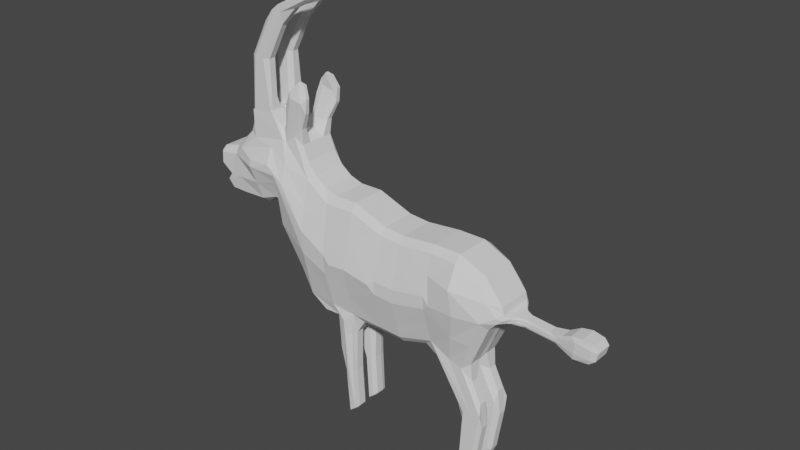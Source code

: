 # Source: Antilope.blend  (saved by Blender 3.1.7; exported with 4.5.12 LTS)
import bpy
from mathutils import Matrix  # noqa: F401  (used for matrix-valued properties, if any)

bpy.ops.wm.read_factory_settings(use_empty=True)
scene = bpy.context.scene
scene.name = 'Scene'

# ---- collections
col_collection = bpy.data.collections.new('Collection'); scene.collection.children.link(col_collection)

# ---- world
world_world = bpy.data.worlds.new('World'); scene.world = world_world
world_world.use_nodes = True; world_world.node_tree.nodes.clear()
_N = world_world.node_tree.nodes; _L = world_world.node_tree.links
n0 = _N.new('ShaderNodeOutputWorld'); n0.name = 'World Output'; n0.location = (300, 300)
n1 = _N.new('ShaderNodeBackground'); n1.name = 'Background'; n1.location = (10, 300)
n1.inputs[0].default_value = (0.05088, 0.05088, 0.05088, 1.0)
_L.new(n1.outputs[0], n0.inputs[0])
n0.is_active_output = True
world_world.color = (0.05088, 0.05088, 0.05088)
world_world.use_sun_shadow = False
world_world.sun_shadow_jitter_overblur = 0.0

# ---- meshes
me_plane = bpy.data.meshes.new('Plane')
me_plane.from_pydata([(0.1519, 0.5673, 0.0), (0.3931, 0.5483, 0.0), (0.7921, 0.5877, 0.0), (1.541, 5.826e-06, 0.0), (1.783, -0.03967, 0.0), (2.132, -0.06503, 0.0), (2.358, -0.13, 0.0), (1.101, 0.5877, 0.0), (1.41, 0.4472, 0.0), (1.616, 0.185, 0.0), (1.64, 0.07726, 0.0), (1.799, 0.05384, 0.0), (2.155, 0.01638, 0.0), (2.379, 0.1334, 0.0), (2.632, 0.08194, 0.0), (2.584, -0.1154, 0.0), (-0.2488, 0.717, 0.0), (-1.018, -0.2918, 0.0), (-1.299, 0.1465, 0.0), (-1.299, 0.4443, 0.0), (-1.552, 0.3272, 0.0), (-1.828, 0.3131, 0.0), (-2.081, 0.3412, 0.0), (-2.166, 0.4677, 0.0), (-2.114, 0.5332, 0.0), (-2.24, 0.6128, 0.0), (-2.273, 0.8095, 0.0), (-1.992, 0.8844, 0.0), (-1.758, 1.114, 0.0), (-1.653, 1.411, 0.0), (-1.371, 1.44, 0.0), (-1.196, 1.24, 0.0), (-0.9996, 1.25, 0.0), (-0.8638, 0.9078, 0.0), (-0.6015, 0.7112, 0.0), (-1.631, 1.413, 0.09466), (-1.394, 1.437, 0.09466), (-1.636, 2.013, 0.09466), (-1.399, 2.013, 0.09466), (-1.353, 2.556, 0.09466), (-1.116, 2.556, 0.09466), (-0.8947, 2.797, 0.09466), (-0.6579, 2.797, 0.09466), (-0.4575, 2.958, 0.09466), (-0.2236, 2.922, 0.09466), (0.1992, 3.012, 0.09466), (0.1519, -0.6853, 0.2433), (0.3931, -0.6944, 0.2433), (0.1519, 0.5673, 0.2433), (0.3931, 0.5483, 0.2433), (0.8033, -0.5652, 0.2433), (0.7921, 0.5877, 0.2433), (1.185, -1.206, 0.2433), (1.189, -1.729, 0.2433), (1.182, -1.826, 0.2433), (1.057, -1.947, 0.2433), (1.302, -1.959, 0.2433), (1.361, -1.814, 0.2433), (1.462, -1.167, 0.2433), (1.236, -0.6946, 0.2433), (1.541, 5.872e-06, 0.3225), (1.783, -0.03967, 0.05798), (2.132, -0.06503, 0.0679), (2.358, -0.13, 0.1163), (1.101, 0.5877, 0.2433), (1.41, 0.4472, 0.2433), (1.616, 0.185, 0.2433), (1.64, 0.07726, 0.2433), (1.799, 0.05384, 0.05798), (2.155, 0.01638, 0.0679), (2.379, 0.1334, 0.1163), (2.632, 0.08194, 0.1163), (2.584, -0.1154, 0.1163), (-0.2538, -0.6853, 0.2433), (-0.2488, 0.717, 0.2433), (-0.2706, -1.348, 0.2433), (-0.2433, -1.84, 0.2433), (-0.3682, -1.945, 0.2433), (-0.3994, -1.376, 0.2433), (-0.4657, -1.118, 0.2433), (-0.5126, -0.7357, 0.2433), (-0.6699, -0.747, 0.2433), (-0.8778, -0.5672, 0.2433), (-1.018, -0.2918, 0.2433), (-1.299, 0.1465, 0.2433), (-1.299, 0.4443, 0.2433), (-1.552, 0.3272, 0.2433), (-1.828, 0.3131, 0.2433), (-2.081, 0.3412, 0.2433), (-2.166, 0.4677, 0.2433), (-2.114, 0.5332, 0.2433), (-2.24, 0.6128, 0.2433), (-2.273, 0.8095, 0.2433), (-1.992, 0.8844, 0.2433), (-1.758, 1.114, 0.2433), (-1.653, 1.411, 0.2433), (-1.371, 1.44, 0.2433), (-1.196, 1.24, 0.2433), (-1.125, 1.712, 0.2919), (-0.9332, 1.904, 0.2166), (-0.8201, 1.641, 0.2919), (-0.9996, 1.25, 0.2433), (-0.8638, 0.9078, 0.2433), (-0.6015, 0.7112, 0.2433), (-1.631, 1.413, 0.2433), (-1.394, 1.437, 0.2433), (-1.636, 2.013, 0.2433), (-1.399, 2.013, 0.2433), (-1.353, 2.556, 0.2433), (-1.116, 2.556, 0.2433), (-0.8947, 2.797, 0.2433), (-0.6579, 2.797, 0.2433), (-0.4575, 2.958, 0.2433), (-0.2236, 2.922, 0.2433), (0.1992, 3.012, 0.2433), (1.799, 0.05384, 0.032), (2.155, 0.01638, 0.02762), (2.379, 0.1334, 0.06604), (2.632, 0.08194, 0.03477), (-1.371, 1.44, 0.06604), (2.584, -0.1154, 0.03477), (0.3931, -0.6944, 0.06604), (0.1519, -0.6853, 0.06604), (-1.196, 1.24, 0.1064), (-1.125, 1.712, 0.2029), (2.358, -0.13, 0.06604), (0.1519, 0.5673, 0.06604), (0.3931, 0.5483, 0.06604), (-0.9332, 1.904, 0.1559), (-0.2488, 0.717, 0.06604), (-0.8201, 1.641, 0.2029), (-0.2538, -0.6853, 0.06604), (0.8033, -0.5652, 0.06604), (-0.9996, 1.25, 0.1064), (-0.2706, -1.348, 0.06604), (0.7921, 0.5877, 0.06604), (-0.8638, 0.9078, 0.06604), (-0.2433, -1.84, 0.06604), (1.185, -1.206, 0.06604), (-0.6015, 0.7112, 0.06604), (-0.3682, -1.945, 0.06604), (1.189, -1.729, 0.06604), (-0.3994, -1.376, 0.06604), (1.182, -1.826, 0.06604), (-0.4657, -1.118, 0.06604), (1.057, -1.947, 0.06604), (-0.5126, -0.7357, 0.06604), (1.302, -1.959, 0.06604), (1.361, -1.814, 0.06604), (1.462, -1.167, 0.06604), (1.236, -0.6946, 0.06604), (1.541, 5.86e-06, 0.06604), (1.783, -0.03967, 0.032), (2.132, -0.06503, 0.02762), (1.101, 0.5877, 0.06604), (1.41, 0.4472, 0.06604), (1.616, 0.185, 0.06604), (1.64, 0.07726, 0.06604), (-1.371, 1.44, 0.06604), (0.3931, -0.7062, 0.0), (0.1519, -0.6971, 0.0), (-0.2538, -0.6971, 0.0), (0.8033, -0.5769, 0.0), (-0.7842, -0.747, 0.0), (-0.9921, -0.5672, 0.0), (-0.519, -0.7511, 0.0), (1.322, -0.5552, 0.0), (0.3931, -0.07305, 0.4118), (-1.248, 0.8423, 0.4118), (-0.2513, 0.01582, 0.4118), (0.7977, 0.01124, 0.4118), (-0.8708, 0.1703, 0.4118), (0.1519, -0.059, 0.4118), (-0.5571, -0.01229, 0.4118), (-1.62, 0.8634, 0.4118), (-0.3721, -0.7084, 0.2944), (-0.2891, -1.879, 0.2433), (-0.3259, -1.36, 0.2944), (1.02, -0.6299, 0.2433), (1.324, -1.186, 0.2433), (1.169, 0.005622, 0.4118), (0.3931, 0.2376, 0.3275), (0.7949, 0.2994, 0.3275), (-0.5793, 0.3494, 0.3275), (-0.8673, 0.5391, 0.3275), (-0.25, 0.3664, 0.3275), (0.1519, 0.2542, 0.3275), (1.135, 0.2966, 0.4417), (-1.273, 0.6433, 0.3275), (-1.586, 0.5953, 0.3275), (-1.912, 0.557, 0.2756), (-1.22, 1.057, 0.3209), (-0.2465, -1.783, 0.2433), (-0.3718, -1.88, 0.2433), (-0.3718, -1.88, 0.06604), (-0.2465, -1.783, 0.06604), (-0.2933, -1.819, 0.2492), (1.662, -0.01983, 0.0), (1.719, 0.06555, 0.0), (1.662, -0.01983, 0.1348), (1.719, 0.06555, 0.09523), (1.719, 0.06555, 0.04902), (1.662, -0.01983, 0.04902), (-0.5232, -0.5633, 0.2835), (0.1519, -0.3722, 0.3275), (1.388, -0.3473, 0.2829), (-0.2525, -0.3348, 0.3275), (1.388, -0.3473, 0.06604), (1.431, -0.2776, 0.0), (0.3931, -0.3837, 0.3275), (0.8005, -0.277, 0.3275), (1.094, -0.3121, 0.3275)], [], [(158, 35, 36), (35, 37, 38, 36), (37, 39, 40, 38), (39, 41, 42, 40), (41, 43, 44, 42), (43, 45, 44), (204, 209, 167, 172), (181, 167, 170, 182), (204, 172, 169, 206), (192, 196, 176, 76), (185, 183, 173, 169), (73, 175, 177, 75), (203, 173, 171, 82), (191, 97, 96, 105, 104, 95, 94), (98, 100, 99), (70, 63, 72, 71), (211, 205, 60, 180), (57, 54, 55, 56), (178, 179, 58, 59), (52, 53, 54, 57, 58, 179), (104, 105, 107, 106), (106, 107, 109, 108), (108, 109, 111, 110), (110, 111, 113, 112), (112, 113, 114), (116, 115, 68, 69), (29, 95, 104, 35, 158, 119, 30), (117, 116, 69, 70), (38, 40, 109, 107), (28, 27, 93, 94), (118, 117, 70, 71), (120, 118, 71, 72), (122, 121, 47, 46), (39, 37, 106, 108), (123, 119, 96, 97), (40, 42, 111, 109), (124, 123, 97, 98), (125, 120, 72, 63), (127, 126, 48, 49), (128, 124, 98, 99), (126, 129, 74, 48), (41, 39, 108, 110), (130, 128, 99, 100), (131, 122, 46, 73), (121, 132, 50, 47), (42, 44, 113, 111), (133, 130, 100, 101), (134, 131, 73, 75), (135, 127, 49, 51), (43, 41, 110, 112), (136, 133, 101, 102), (195, 134, 75, 192), (132, 138, 52, 50), (45, 43, 112, 114), (139, 136, 102, 103), (140, 137, 76, 176, 77), (138, 141, 53, 52), (194, 140, 77, 193), (141, 143, 54, 53), (129, 139, 103, 74), (144, 142, 78, 79), (143, 145, 55, 54), (146, 144, 79, 80), (145, 147, 56, 55), (29, 28, 94, 95), (147, 148, 57, 56), (81, 163, 165, 146, 80), (148, 149, 58, 57), (82, 164, 163, 81), (149, 150, 59, 58), (17, 164, 82, 83), (207, 151, 60, 205), (18, 17, 83, 84), (202, 152, 61, 199), (19, 18, 84, 85), (152, 153, 62, 61), (20, 19, 85, 86), (153, 125, 63, 62), (21, 20, 86, 87), (154, 135, 51, 64), (22, 21, 87, 88), (155, 154, 64, 65), (23, 22, 88, 89), (156, 155, 65, 66), (44, 45, 114, 113), (24, 23, 89, 90), (157, 156, 66, 67), (36, 38, 107, 105), (25, 24, 90, 91), (201, 157, 67, 200), (26, 25, 91, 92), (198, 10, 157, 201), (10, 9, 156, 157), (9, 8, 155, 156), (8, 7, 154, 155), (7, 2, 135, 154), (5, 6, 125, 153), (4, 5, 153, 152), (197, 4, 152, 202), (16, 34, 139, 129), (34, 33, 136, 139), (33, 32, 133, 136), (2, 1, 127, 135), (124, 128, 130), (123, 124, 130, 133), (0, 16, 129, 126), (1, 0, 126, 127), (6, 15, 120, 125), (31, 123, 133, 32), (31, 30, 119, 123), (15, 14, 118, 120), (96, 119, 158, 36, 105), (14, 13, 117, 118), (13, 12, 116, 117), (12, 11, 115, 116), (37, 35, 104, 106), (121, 122, 160, 159), (122, 131, 161, 160), (132, 121, 159, 162), (194, 195, 137, 140), (131, 146, 165, 161), (144, 146, 131, 134, 142), (143, 148, 147, 145), (166, 150, 132, 162), (208, 207, 150, 166), (132, 150, 149, 138), (138, 149, 148, 143, 141), (27, 26, 92, 93), (97, 101, 100, 98), (83, 82, 171, 168, 188, 85, 84), (190, 93, 92, 91, 90), (210, 209, 47, 50), (176, 196, 193, 77), (185, 186, 48, 74), (184, 183, 103, 102), (187, 66, 65, 64), (186, 181, 49, 48), (206, 203, 80, 175, 73), (177, 175, 80, 79, 78), (196, 177, 78, 193), (50, 52, 179, 178), (210, 211, 180, 170), (182, 187, 64, 51), (170, 180, 187, 182), (172, 167, 181, 186), (171, 173, 183, 184), (169, 172, 186, 185), (74, 103, 183, 185), (49, 181, 182, 51), (188, 168, 174, 189), (180, 60, 67, 66, 187), (85, 188, 189, 86), (87, 190, 90, 89, 88), (189, 174, 93, 190), (86, 189, 190, 87), (142, 134, 195, 194), (168, 191, 94, 93, 174), (168, 171, 184, 191), (191, 184, 102, 101, 97), (142, 194, 193, 78), (137, 195, 192, 76), (75, 177, 196, 192), (200, 199, 61, 68), (69, 62, 63, 70), (68, 61, 62, 69), (67, 60, 199, 200), (3, 197, 202, 151), (11, 198, 201, 115), (115, 201, 200, 68), (151, 202, 199, 60), (80, 203, 82, 81), (50, 178, 211, 210), (170, 167, 209, 210), (3, 151, 207, 208), (150, 207, 205, 59), (178, 59, 205, 211), (46, 204, 206, 73), (46, 47, 209, 204), (169, 173, 203, 206)])
_uv = me_plane.uv_layers.new(name='UVMap')
_uv.uv.foreach_set('vector', [0.0, 0.0, 0.0, 0.0, 0.0, 0.0, 0.0, 0.0, 0.0, 0.0, 0.0, 0.0, 0.0, 0.0, 0.0, 0.0, 0.0, 0.0, 0.0, 0.0, 0.0, 0.0, 0.0, 0.0, 0.0, 0.0, 0.0, 0.0, 0.0, 0.0, 0.0, 0.0, 0.0, 0.0, 0.0, 0.0, 0.0, 0.0, 0.0, 0.0, 0.0, 0.0, 0.0, 0.0, 0.0, 0.25, 1.0, 0.25, 1.0, 0.5, 0.0, 0.5, 1.0, 0.75, 1.0, 0.5, 1.0, 0.5, 1.0, 0.75, 0.0, 0.25, 0.0, 0.5, 0.0, 0.5, 0.0, 0.25, 0.0, 0.0, 0.0, 0.0, 0.0, 0.0, 0.0, 0.0, 0.0, 0.75, 0.0, 0.0, 0.0, 0.0, 0.0, 0.5, 0.0, 0.0, 0.0, 0.0, 0.0, 0.0, 0.0, 0.0, 0.0, 0.0, 0.0, 0.0, 0.0, 0.0, 0.0, 0.0, 0.0, 0.0, 0.0, 0.0, 0.0, 0.0, 0.0, 0.0, 0.0, 0.0, 0.0, 0.0, 0.0, 0.0, 0.0, 0.0, 0.0, 0.0, 0.0, 0.0, 0.0, 0.0, 0.0, 0.0, 0.0, 0.0, 0.0, 0.0, 0.5, 0.125, 0.0, 0.0, 0.0, 0.0, 0.5, 0.25, 0.0, 0.0, 0.0, 0.0, 0.0, 0.0, 0.0, 0.0, 0.5, 0.0, 0.0, 0.0, 0.0, 0.0, 0.0, 0.0, 0.0, 0.0, 0.0, 0.0, 0.0, 0.0, 0.0, 0.0, 0.0, 0.0, 0.0, 0.0, 0.0, 0.0, 0.0, 0.0, 0.0, 0.0, 0.0, 0.0, 0.0, 0.0, 0.0, 0.0, 0.0, 0.0, 0.0, 0.0, 0.0, 0.0, 0.0, 0.0, 0.0, 0.0, 0.0, 0.0, 0.0, 0.0, 0.0, 0.0, 0.0, 0.0, 0.0, 0.0, 0.0, 0.0, 0.0, 0.0, 0.0, 0.0, 0.0, 0.0, 0.0, 0.0, 0.0, 0.0, 0.0, 0.0, 0.0, 0.0, 0.0, 0.0, 0.0, 0.0, 0.0, 0.0, 0.0, 0.0, 0.0, 0.0, 0.0, 0.0, 0.0, 0.0, 0.0, 0.0, 0.0, 0.0, 0.0, 0.0, 0.0, 0.0, 0.0, 0.0, 0.0, 0.0, 0.0, 0.0, 0.0, 0.0, 0.0, 0.0, 0.0, 0.0, 0.0, 0.0, 0.0, 0.0, 0.0, 0.0, 0.0, 0.0, 0.0, 0.0, 0.0, 0.0, 0.0, 0.0, 0.0, 0.0, 0.0, 0.0, 0.0, 0.0, 1.0, 0.0, 1.0, 0.0, 0.0, 0.0, 0.0, 0.0, 0.0, 0.0, 0.0, 0.0, 0.0, 0.0, 0.0, 0.0, 0.0, 0.0, 0.0, 0.0, 0.0, 0.0, 0.0, 0.0, 0.0, 0.0, 0.0, 0.0, 0.0, 0.0, 0.0, 0.0, 0.0, 0.0, 0.0, 0.0, 0.0, 0.0, 0.0, 0.0, 0.0, 0.0, 0.0, 0.0, 0.0, 0.0, 1.0, 1.0, 0.0, 1.0, 0.0, 1.0, 1.0, 1.0, 0.0, 0.0, 0.0, 0.0, 0.0, 0.0, 0.0, 0.0, 0.0, 1.0, 0.0, 1.0, 0.0, 1.0, 0.0, 1.0, 0.0, 0.0, 0.0, 0.0, 0.0, 0.0, 0.0, 0.0, 0.0, 0.0, 0.0, 0.0, 0.0, 0.0, 0.0, 0.0, 0.0, 0.0, 0.0, 0.0, 0.0, 0.0, 0.0, 0.0, 1.0, 0.0, 1.0, 0.0, 1.0, 0.0, 1.0, 0.0, 0.0, 0.0, 0.0, 0.0, 0.0, 0.0, 0.0, 0.0, 0.0, 0.0, 0.0, 0.0, 0.0, 0.0, 0.0, 0.0, 0.0, 0.0, 0.0, 0.0, 0.0, 0.0, 0.0, 0.0, 1.0, 1.0, 1.0, 1.0, 1.0, 1.0, 1.0, 1.0, 0.0, 0.0, 0.0, 0.0, 0.0, 0.0, 0.0, 0.0, 0.0, 0.0, 0.0, 0.0, 0.0, 0.0, 0.0, 0.0, 0.0, 0.0, 0.0, 0.0, 0.0, 0.0, 0.0, 0.0, 1.0, 0.0, 0.0, 0.0, 0.0, 0.0, 1.0, 0.0, 0.0, 0.0, 0.0, 0.0, 0.0, 0.0, 0.0, 0.0, 0.0, 0.0, 0.0, 0.0, 0.0, 0.0, 0.0, 0.0, 0.0, 0.0, 0.0, 0.0, 0.0, 0.0, 0.0, 0.0, 0.0, 0.0, 0.0, 0.0, 0.0, 0.0, 0.0, 0.0, 0.0, 0.0, 0.0, 0.0, 0.0, 0.0, 0.0, 0.0, 0.0, 0.0, 0.0, 0.0, 0.0, 0.0, 0.0, 0.0, 0.0, 0.0, 0.0, 1.0, 0.0, 0.0, 0.0, 0.0, 0.0, 1.0, 0.0, 0.0, 0.0, 0.0, 0.0, 0.0, 0.0, 0.0, 0.0, 0.0, 0.0, 0.0, 0.0, 0.0, 0.0, 0.0, 0.0, 0.0, 0.0, 0.0, 0.0, 0.0, 0.0, 0.0, 0.0, 0.0, 0.0, 0.0, 0.0, 0.0, 0.0, 0.0, 0.0, 0.0, 0.0, 0.0, 0.0, 0.0, 0.0, 0.0, 0.0, 0.0, 0.0, 0.0, 0.0, 0.0, 0.0, 0.0, 0.0, 0.0, 0.0, 0.0, 0.0, 0.0, 0.0, 0.0, 0.0, 0.0, 0.0, 0.0, 0.0, 0.0, 0.0, 0.0, 0.0, 0.0, 0.0, 0.0, 0.0, 0.0, 0.0, 0.0, 0.0, 0.0, 0.0, 0.0, 0.0, 0.0, 0.0, 0.0, 0.0, 0.0, 0.0, 0.0, 0.0, 0.0, 0.0, 0.0, 0.0, 0.0, 0.0, 0.0, 0.0, 0.0, 0.0, 0.0, 0.0, 0.0, 0.0, 0.0, 0.0, 0.0, 0.0, 0.0, 0.0, 0.0, 0.0, 0.0, 0.0, 0.0, 0.0, 0.0, 0.0, 0.0, 0.0, 0.0, 0.0, 0.0, 0.0, 0.0, 0.0, 0.0, 0.0, 0.0, 0.0, 0.0, 0.0, 0.0, 0.0, 0.0, 0.0, 0.0, 0.0, 0.0, 0.0, 0.0, 0.0, 0.0, 0.0, 0.0, 0.0, 0.0, 0.0, 0.0, 0.0, 0.0, 0.0, 0.0, 0.0, 0.0, 0.0, 0.0, 0.0, 0.0, 0.0, 0.0, 1.0, 1.0, 1.0, 1.0, 0.0, 0.0, 0.0, 0.0, 0.0, 0.0, 0.0, 0.0, 0.0, 0.0, 0.0, 0.0, 0.0, 0.0, 0.0, 0.0, 0.0, 0.0, 0.0, 0.0, 0.0, 0.0, 0.0, 0.0, 0.0, 0.0, 0.0, 0.0, 0.0, 0.0, 0.0, 0.0, 0.0, 0.0, 0.0, 0.0, 0.0, 0.0, 0.0, 0.0, 0.0, 0.0, 0.0, 0.0, 0.0, 0.0, 0.0, 0.0, 0.0, 0.0, 0.0, 0.0, 0.0, 0.0, 0.0, 0.0, 0.0, 0.0, 0.0, 0.0, 0.0, 0.0, 0.0, 0.0, 0.0, 0.0, 0.0, 0.0, 0.0, 0.0, 0.0, 0.0, 0.0, 0.0, 0.0, 0.0, 0.0, 0.0, 0.0, 0.0, 0.0, 0.0, 0.0, 0.0, 0.0, 0.0, 0.0, 0.0, 0.0, 0.0, 0.0, 0.0, 0.0, 0.0, 0.0, 0.0, 0.0, 0.0, 0.0, 0.0, 0.0, 0.0, 0.0, 0.0, 0.0, 0.0, 0.0, 0.0, 0.0, 0.0, 0.0, 0.0, 0.0, 0.0, 0.0, 0.0, 0.0, 0.0, 0.0, 0.0, 0.0, 0.0, 0.0, 0.0, 1.0, 1.0, 1.0, 1.0, 0.0, 0.0, 0.0, 0.0, 0.0, 0.0, 0.0, 0.0, 0.0, 0.0, 0.0, 0.0, 0.0, 0.0, 0.0, 0.0, 0.0, 0.0, 0.0, 0.0, 0.0, 0.0, 0.0, 0.0, 0.0, 0.0, 0.0, 1.0, 0.0, 0.0, 0.0, 0.0, 0.0, 1.0, 0.0, 0.0, 0.0, 0.0, 0.0, 0.0, 0.0, 0.0, 0.0, 0.0, 0.0, 0.0, 0.0, 0.0, 0.0, 0.0, 1.0, 1.0, 1.0, 1.0, 1.0, 1.0, 1.0, 1.0, 0.0, 0.0, 0.0, 0.0, 0.0, 0.0, 0.0, 0.0, 0.0, 0.0, 0.0, 0.0, 0.0, 0.0, 0.0, 1.0, 0.0, 1.0, 0.0, 1.0, 0.0, 1.0, 1.0, 1.0, 0.0, 1.0, 0.0, 1.0, 1.0, 1.0, 0.0, 0.0, 0.0, 0.0, 0.0, 0.0, 0.0, 0.0, 0.0, 0.0, 0.0, 0.0, 0.0, 0.0, 0.0, 0.0, 0.0, 0.0, 0.0, 0.0, 0.0, 0.0, 0.0, 0.0, 0.0, 0.0, 0.0, 0.0, 0.0, 0.0, 0.0, 0.0, 0.0, 0.0, 0.0, 0.0, 0.0, 0.0, 0.0, 0.0, 0.0, 0.0, 0.0, 0.0, 0.0, 0.0, 0.0, 0.0, 0.0, 0.0, 0.0, 0.0, 0.0, 0.0, 0.0, 0.0, 0.0, 0.0, 0.0, 0.0, 0.0, 0.0, 0.0, 0.0, 0.0, 0.0, 0.0, 0.0, 0.0, 0.0, 0.0, 0.0, 0.0, 0.0, 1.0, 0.0, 0.0, 0.0, 0.0, 0.0, 1.0, 0.0, 0.0, 0.0, 0.0, 0.0, 0.0, 0.0, 0.0, 0.0, 1.0, 0.0, 1.0, 0.0, 1.0, 0.0, 1.0, 0.0, 0.0, 0.0, 0.0, 0.0, 0.0, 0.0, 0.0, 0.0, 0.0, 0.0, 0.0, 0.0, 0.0, 0.0, 0.0, 0.0, 0.0, 0.0, 0.0, 0.0, 0.0, 0.0, 0.0, 0.0, 0.0, 0.0, 0.0, 0.0, 0.0, 0.0, 0.0, 0.0, 0.0, 0.0, 0.7732, 0.0, 0.0, 0.0, 1.0, 0.0, 1.0, 0.0, 0.3866, 0.0, 0.0, 0.0, 0.0, 0.0, 0.7732, 0.0, 1.0, 0.0, 0.0, 0.0, 0.0, 0.0, 0.0, 0.0, 0.0, 0.0, 0.0, 0.0, 0.0, 0.0, 0.0, 0.0, 0.0, 0.0, 0.0, 0.0, 0.0, 0.0, 0.0, 0.0, 0.0, 0.0, 0.0, 0.0, 0.0, 0.0, 0.0, 0.0, 0.0, 0.0, 0.0, 0.0, 0.0, 0.0, 0.0, 0.0, 0.0, 0.0, 0.0, 0.0, 0.0, 0.0, 0.0, 0.0, 0.0, 0.0, 0.0, 0.0, 0.0, 0.0, 0.0, 0.0, 0.0, 0.0, 1.0, 0.25, 1.0, 0.25, 1.0, 0.0, 1.0, 0.0, 0.0, 0.0, 0.0, 0.0, 0.0, 0.0, 0.0, 0.0, 0.0, 0.75, 0.0, 0.75, 0.0, 1.0, 0.0, 1.0, 0.0, 0.0, 0.0, 0.0, 0.0, 0.0, 0.0, 0.0, 0.25, 0.125, 0.0, 0.0, 0.0, 0.0, 0.0, 0.0, 0.0, 0.75, 1.0, 0.75, 1.0, 1.0, 0.0, 1.0, 0.0, 0.25, 0.0, 0.0, 0.0, 0.0, 0.0, 0.0, 0.0, 0.0, 0.0, 0.0, 0.0, 0.0, 0.0, 0.0, 0.0, 0.0, 0.0, 0.0, 0.0, 0.0, 0.0, 0.0, 0.0, 0.0, 0.0, 0.0, 1.0, 0.0, 0.0, 0.0, 0.0, 0.0, 0.5, 0.0, 1.0, 0.25, 0.5, 0.125, 0.5, 0.25, 1.0, 0.5, 1.0, 0.75, 0.25, 0.125, 0.0, 0.0, 1.0, 1.0, 1.0, 0.5, 0.5, 0.25, 0.25, 0.125, 1.0, 0.75, 0.0, 0.5, 1.0, 0.5, 1.0, 0.75, 0.0, 0.75, 0.0, 0.0, 0.0, 0.0, 0.0, 0.0, 0.0, 0.0, 0.0, 0.5, 0.0, 0.5, 0.0, 0.75, 0.0, 0.75, 0.0, 1.0, 0.0, 0.0, 0.0, 0.0, 0.0, 0.75, 1.0, 1.0, 1.0, 0.75, 1.0, 0.75, 1.0, 1.0, 0.0, 0.0, 0.0, 0.0, 0.0, 0.0, 0.0, 0.0, 0.5, 0.25, 0.0, 0.0, 0.0, 0.0, 0.0, 0.0, 0.25, 0.125, 0.0, 0.0, 0.0, 0.0, 0.0, 0.0, 0.0, 0.0, 0.0, 0.0, 0.0, 0.0, 0.0, 0.0, 0.0, 0.0, 0.0, 0.0, 0.0, 0.0, 0.0, 0.0, 0.0, 0.0, 0.0, 0.0, 0.0, 0.0, 0.0, 0.0, 0.0, 0.0, 0.0, 0.0, 0.0, 0.0, 0.0, 0.0, 0.0, 0.0, 0.0, 0.0, 0.0, 0.0, 0.0, 0.0, 0.0, 0.0, 0.0, 0.0, 0.0, 0.0, 0.0, 0.0, 0.0, 0.0, 0.0, 0.0, 0.0, 0.0, 0.0, 0.0, 0.0, 0.0, 0.0, 0.0, 0.0, 0.0, 0.0, 0.0, 0.0, 0.0, 0.0, 0.0, 0.0, 0.0, 0.0, 0.0, 0.0, 0.0, 0.0, 0.0, 0.0, 0.0, 0.0, 0.0, 0.0, 0.0, 0.0, 0.0, 0.0, 0.0, 0.0, 0.0, 0.0, 0.0, 0.0, 0.0, 0.0, 0.0, 0.0, 0.0, 0.0, 0.0, 0.0, 0.0, 0.0, 0.0, 0.0, 0.0, 0.0, 0.0, 0.0, 0.0, 0.0, 0.0, 0.0, 0.0, 0.0, 0.0, 0.0, 0.0, 0.0, 0.0, 0.0, 0.0, 0.0, 0.0, 0.0, 0.0, 0.0, 0.0, 0.0, 0.0, 0.0, 0.0, 0.0, 0.0, 0.0, 0.0, 0.0, 0.0, 0.0, 0.0, 0.0, 0.0, 0.0, 0.0, 0.0, 0.0, 0.0, 0.0, 0.0, 0.0, 0.0, 0.0, 0.0, 0.0, 0.0, 0.0, 0.0, 0.0, 0.0, 0.0, 0.0, 0.0, 1.0, 0.0, 0.5, 0.0, 0.5, 0.125, 1.0, 0.25, 1.0, 0.5, 1.0, 0.5, 1.0, 0.25, 1.0, 0.25, 0.0, 0.0, 0.0, 0.0, 0.0, 0.0, 0.3866, 0.0, 0.0, 0.0, 0.0, 0.0, 0.0, 0.0, 0.0, 0.0, 0.5, 0.0, 0.0, 0.0, 0.0, 0.0, 0.5, 0.125, 0.0, 0.0, 0.0, 0.25, 0.0, 0.25, 0.0, 0.0, 0.0, 0.0, 1.0, 0.0, 1.0, 0.25, 0.0, 0.25, 0.0, 0.5, 0.0, 0.0, 0.0, 0.0, 0.0, 0.25])
me_plane.use_remesh_fix_poles = True
me_plane.use_remesh_preserve_attributes = False
me_plane.update()

# ---- objects
ob_empty = bpy.data.objects.new('Empty', None)
ob_plane = bpy.data.objects.new('Plane', me_plane)

# ---- transforms, parenting, visibility, modifiers, constraints
ob_empty.location = (-5.062, 0.0, 0.0)
ob_empty.rotation_euler = (1.571, -0.0, -0.0)
ob_empty.empty_display_type = 'IMAGE'
ob_empty.empty_display_size = 5.0
ob_plane.location = (0.0, 0.0, 0.0)
ob_plane.rotation_euler = (1.571, -0.0, 0.0)
_m = ob_plane.modifiers.new('Mirror', 'MIRROR')
_m.use_axis = (False, False, True)
_m.use_clip = True
_m = ob_plane.modifiers.new('Bevel', 'BEVEL')
_m.width = 25.0
_m.width_pct = 25.0
_m.offset_type = 'PERCENT'

# ---- collection membership
col_collection.objects.link(ob_empty)
col_collection.objects.link(ob_plane)

# ---- scene / render settings (as saved in the file)
scene.frame_start = 1; scene.frame_end = 250; scene.frame_set(75)
scene.render.engine = 'BLENDER_EEVEE_NEXT'
scene.cycles.sampling_pattern = 'TABULATED_SOBOL'
scene.cycles.use_light_tree = False
scene.view_settings.view_transform = 'Filmic'
bpy.context.view_layer.update()

# ---- added for rendering (the .blend has no active camera and no usable light): camera, sun
cam_auto = bpy.data.cameras.new('AutoCamera')
cam_auto.lens = 50.0
cam_auto.sensor_width = 36.0
cam_auto.clip_end = 1000.0
ob_auto_camera = bpy.data.objects.new('AutoCamera', cam_auto)
scene.collection.objects.link(ob_auto_camera)
ob_auto_camera.location = (6.66678, -7.78699, 5.71248)
ob_auto_camera.rotation_euler = (1.09748, -7.21219e-08, 0.694738)
scene.camera = ob_auto_camera
light_auto_sun = bpy.data.lights.new('AutoSun', 'SUN')
light_auto_sun.energy = 3.0
light_auto_sun.angle = 0.0523599
ob_auto_sun = bpy.data.objects.new('AutoSun', light_auto_sun)
scene.collection.objects.link(ob_auto_sun)
ob_auto_sun.rotation_euler = (0.872665, 0.174533, 0.523599)
bpy.context.view_layer.update()
